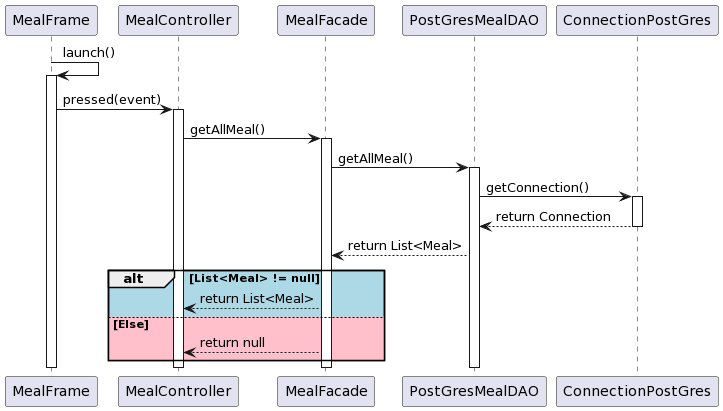

The diagram above was rendered by PlantUML. Its source (embedded in the PNG):
@startuml
MealFrame -> MealFrame : launch()
activate MealFrame

MealFrame -> MealController: pressed(event)
activate MealController

MealController -> MealFacade: getAllMeal()
activate MealFacade

MealFacade -> PostGresMealDAO : getAllMeal()
activate PostGresMealDAO

PostGresMealDAO -> ConnectionPostGres : getConnection()
activate ConnectionPostGres
ConnectionPostGres --> PostGresMealDAO : return Connection
deactivate ConnectionPostGres
PostGresMealDAO --> MealFacade : return List<Meal>


alt #LightBlue List<Meal> != null

    MealFacade --> MealController: return List<Meal>

else #Pink Else

    MealFacade --> MealController: return null
end


deactivate PostGresMealDAO
deactivate MealFacade
deactivate MealController
deactivate MealFrame
@enduml